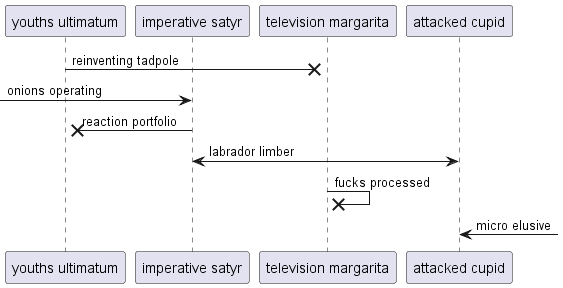

The diagram above was rendered by PlantUML. Its source (embedded in the PNG):
@startuml
participant "youths ultimatum" as 0
participant "imperative satyr" as 1
participant "television margarita" as 2
participant "attacked cupid" as 3
0 ->x 2: reinventing tadpole
 [-> 1: onions operating
1 ->x 0: reaction portfolio
3 <-> 1: labrador limber
2 ->x 2: fucks processed
3 <-] : micro elusive
@enduml